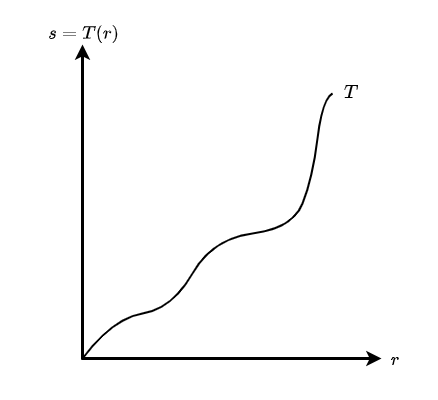

The diagram above was exported from draw.io. Its source (the exported page's mxGraphModel, read from the mxfile embedded in the PNG):
<mxGraphModel dx="1422" dy="857" grid="0" gridSize="10" guides="1" tooltips="1" connect="1" arrows="1" fold="1" page="1" pageScale="1" pageWidth="850" pageHeight="1100" math="1" shadow="0">
  <root>
    <mxCell id="0" />
    <mxCell id="1" parent="0" />
    <object label="" y-axis="y-axis" id="y9xTAPtTbhRjW0E2ttzF-1">
      <mxCell style="endArrow=classic;html=1;rounded=0;strokeWidth=3;fontFamily=Helvetica;" parent="1" edge="1">
        <mxGeometry width="50" height="50" relative="1" as="geometry">
          <mxPoint x="400" y="361" as="sourcePoint" />
          <mxPoint x="400" y="46" as="targetPoint" />
        </mxGeometry>
      </mxCell>
    </object>
    <mxCell id="y9xTAPtTbhRjW0E2ttzF-2" value="" style="endArrow=classic;html=1;rounded=0;strokeWidth=3;" parent="1" edge="1">
      <mxGeometry width="50" height="50" relative="1" as="geometry">
        <mxPoint x="399" y="360" as="sourcePoint" />
        <mxPoint x="699" y="360" as="targetPoint" />
      </mxGeometry>
    </mxCell>
    <mxCell id="y9xTAPtTbhRjW0E2ttzF-3" value="" style="curved=1;endArrow=none;html=1;rounded=0;strokeWidth=2;endFill=0;" parent="1" edge="1">
      <mxGeometry width="50" height="50" relative="1" as="geometry">
        <mxPoint x="400" y="360" as="sourcePoint" />
        <mxPoint x="650" y="95" as="targetPoint" />
        <Array as="points">
          <mxPoint x="430" y="320" />
          <mxPoint x="490" y="310" />
          <mxPoint x="530" y="240" />
          <mxPoint x="610" y="230" />
          <mxPoint x="630" y="180" />
          <mxPoint x="640" y="100" />
        </Array>
      </mxGeometry>
    </mxCell>
    <mxCell id="D_QyH4vqWPLa5T8HB4zn-5" value="&lt;b&gt;$$T$$&lt;br&gt;&lt;/b&gt;" style="text;html=1;strokeColor=none;fillColor=none;align=center;verticalAlign=middle;whiteSpace=wrap;rounded=0;fontFamily=Helvetica;fontSize=16;" parent="1" vertex="1">
      <mxGeometry x="639" y="79" width="60" height="30" as="geometry" />
    </mxCell>
    <mxCell id="D_QyH4vqWPLa5T8HB4zn-6" value="&lt;b&gt;$$r$$&lt;br&gt;&lt;/b&gt;" style="text;html=1;strokeColor=none;fillColor=none;align=center;verticalAlign=middle;whiteSpace=wrap;rounded=0;fontFamily=Helvetica;fontSize=16;" parent="1" vertex="1">
      <mxGeometry x="671" y="320" width="84" height="81" as="geometry" />
    </mxCell>
    <mxCell id="D_QyH4vqWPLa5T8HB4zn-7" value="&lt;b&gt;$$s = T(r)$$&lt;/b&gt;" style="text;html=1;strokeColor=none;fillColor=none;align=center;verticalAlign=middle;whiteSpace=wrap;rounded=0;fontFamily=Helvetica;fontSize=16;fontStyle=0" parent="1" vertex="1">
      <mxGeometry x="318" y="2" width="167" height="66" as="geometry" />
    </mxCell>
  </root>
</mxGraphModel>